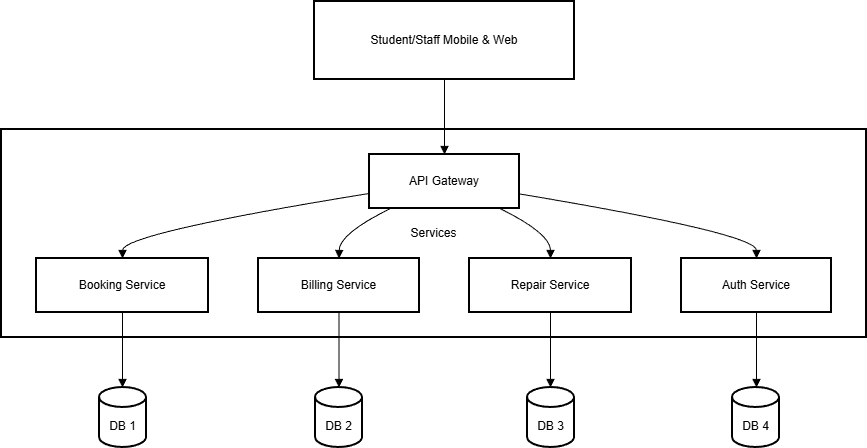

The diagram above was exported from draw.io. Its source (the exported page's mxGraphModel, read from the mxfile embedded in the PNG):
<mxGraphModel dx="1657" dy="780" grid="1" gridSize="10" guides="1" tooltips="1" connect="1" arrows="1" fold="1" page="1" pageScale="1" pageWidth="827" pageHeight="1169" math="0" shadow="0">
  <root>
    <mxCell id="0" />
    <mxCell id="1" parent="0" />
    <mxCell id="oQ6wtRcRy_HpRW9spscw-1" parent="1" style="whiteSpace=wrap;strokeWidth=2;" value="Services" vertex="1">
      <mxGeometry height="208" width="865" x="190" y="208" as="geometry" />
    </mxCell>
    <mxCell id="oQ6wtRcRy_HpRW9spscw-2" parent="1" style="whiteSpace=wrap;strokeWidth=2;" value="Student/Staff Mobile &amp; Web" vertex="1">
      <mxGeometry height="78" width="260" x="503" y="80" as="geometry" />
    </mxCell>
    <mxCell id="oQ6wtRcRy_HpRW9spscw-3" parent="1" style="whiteSpace=wrap;strokeWidth=2;" value="API Gateway" vertex="1">
      <mxGeometry height="54" width="150" x="558" y="233" as="geometry" />
    </mxCell>
    <mxCell id="oQ6wtRcRy_HpRW9spscw-4" parent="1" style="whiteSpace=wrap;strokeWidth=2;" value="Booking Service" vertex="1">
      <mxGeometry height="54" width="172" x="225" y="337" as="geometry" />
    </mxCell>
    <mxCell id="oQ6wtRcRy_HpRW9spscw-5" parent="1" style="whiteSpace=wrap;strokeWidth=2;" value="Billing Service" vertex="1">
      <mxGeometry height="54" width="161" x="447" y="337" as="geometry" />
    </mxCell>
    <mxCell id="oQ6wtRcRy_HpRW9spscw-6" parent="1" style="whiteSpace=wrap;strokeWidth=2;" value="Repair Service" vertex="1">
      <mxGeometry height="54" width="162" x="658" y="337" as="geometry" />
    </mxCell>
    <mxCell id="oQ6wtRcRy_HpRW9spscw-7" parent="1" style="whiteSpace=wrap;strokeWidth=2;" value="Auth Service" vertex="1">
      <mxGeometry height="54" width="150" x="870" y="337" as="geometry" />
    </mxCell>
    <mxCell id="oQ6wtRcRy_HpRW9spscw-8" parent="1" style="shape=cylinder3;boundedLbl=1;backgroundOutline=1;size=10;strokeWidth=2;whiteSpace=wrap;" value="DB 1" vertex="1">
      <mxGeometry height="60" width="47" x="288" y="466" as="geometry" />
    </mxCell>
    <mxCell id="oQ6wtRcRy_HpRW9spscw-9" parent="1" style="shape=cylinder3;boundedLbl=1;backgroundOutline=1;size=10;strokeWidth=2;whiteSpace=wrap;" value="DB 2" vertex="1">
      <mxGeometry height="60" width="47" x="504" y="466" as="geometry" />
    </mxCell>
    <mxCell id="oQ6wtRcRy_HpRW9spscw-10" parent="1" style="shape=cylinder3;boundedLbl=1;backgroundOutline=1;size=10;strokeWidth=2;whiteSpace=wrap;" value="DB 3" vertex="1">
      <mxGeometry height="60" width="47" x="716" y="466" as="geometry" />
    </mxCell>
    <mxCell id="oQ6wtRcRy_HpRW9spscw-11" parent="1" style="shape=cylinder3;boundedLbl=1;backgroundOutline=1;size=10;strokeWidth=2;whiteSpace=wrap;" value="DB 4" vertex="1">
      <mxGeometry height="60" width="47" x="921" y="466" as="geometry" />
    </mxCell>
    <mxCell id="oQ6wtRcRy_HpRW9spscw-12" edge="1" parent="1" source="oQ6wtRcRy_HpRW9spscw-2" style="curved=1;startArrow=none;endArrow=block;exitX=0.5;exitY=1;entryX=0.5;entryY=0;rounded=0;" target="oQ6wtRcRy_HpRW9spscw-3" value="">
      <mxGeometry relative="1" as="geometry">
        <Array as="points" />
      </mxGeometry>
    </mxCell>
    <mxCell id="oQ6wtRcRy_HpRW9spscw-13" edge="1" parent="1" source="oQ6wtRcRy_HpRW9spscw-3" style="curved=1;startArrow=none;endArrow=block;exitX=0;exitY=0.72;entryX=0.5;entryY=0;rounded=0;" target="oQ6wtRcRy_HpRW9spscw-4" value="">
      <mxGeometry relative="1" as="geometry">
        <Array as="points">
          <mxPoint x="311" y="312" />
        </Array>
      </mxGeometry>
    </mxCell>
    <mxCell id="oQ6wtRcRy_HpRW9spscw-14" edge="1" parent="1" source="oQ6wtRcRy_HpRW9spscw-3" style="curved=1;startArrow=none;endArrow=block;exitX=0.14;exitY=1;entryX=0.5;entryY=0;rounded=0;" target="oQ6wtRcRy_HpRW9spscw-5" value="">
      <mxGeometry relative="1" as="geometry">
        <Array as="points">
          <mxPoint x="528" y="312" />
        </Array>
      </mxGeometry>
    </mxCell>
    <mxCell id="oQ6wtRcRy_HpRW9spscw-15" edge="1" parent="1" source="oQ6wtRcRy_HpRW9spscw-3" style="curved=1;startArrow=none;endArrow=block;exitX=0.87;exitY=1;entryX=0.5;entryY=0;rounded=0;" target="oQ6wtRcRy_HpRW9spscw-6" value="">
      <mxGeometry relative="1" as="geometry">
        <Array as="points">
          <mxPoint x="739" y="312" />
        </Array>
      </mxGeometry>
    </mxCell>
    <mxCell id="oQ6wtRcRy_HpRW9spscw-16" edge="1" parent="1" source="oQ6wtRcRy_HpRW9spscw-3" style="curved=1;startArrow=none;endArrow=block;exitX=1;exitY=0.73;entryX=0.5;entryY=0;rounded=0;" target="oQ6wtRcRy_HpRW9spscw-7" value="">
      <mxGeometry relative="1" as="geometry">
        <Array as="points">
          <mxPoint x="945" y="312" />
        </Array>
      </mxGeometry>
    </mxCell>
    <mxCell id="oQ6wtRcRy_HpRW9spscw-17" edge="1" parent="1" source="oQ6wtRcRy_HpRW9spscw-4" style="curved=1;startArrow=none;endArrow=block;exitX=0.5;exitY=1;entryX=0.49;entryY=0;rounded=0;" target="oQ6wtRcRy_HpRW9spscw-8" value="">
      <mxGeometry relative="1" as="geometry">
        <Array as="points" />
      </mxGeometry>
    </mxCell>
    <mxCell id="oQ6wtRcRy_HpRW9spscw-18" edge="1" parent="1" source="oQ6wtRcRy_HpRW9spscw-5" style="curved=1;startArrow=none;endArrow=block;exitX=0.5;exitY=1;entryX=0.5;entryY=0;rounded=0;" target="oQ6wtRcRy_HpRW9spscw-9" value="">
      <mxGeometry relative="1" as="geometry">
        <Array as="points" />
      </mxGeometry>
    </mxCell>
    <mxCell id="oQ6wtRcRy_HpRW9spscw-19" edge="1" parent="1" source="oQ6wtRcRy_HpRW9spscw-6" style="curved=1;startArrow=none;endArrow=block;exitX=0.5;exitY=1;entryX=0.49;entryY=0;rounded=0;" target="oQ6wtRcRy_HpRW9spscw-10" value="">
      <mxGeometry relative="1" as="geometry">
        <Array as="points" />
      </mxGeometry>
    </mxCell>
    <mxCell id="oQ6wtRcRy_HpRW9spscw-20" edge="1" parent="1" source="oQ6wtRcRy_HpRW9spscw-7" style="curved=1;startArrow=none;endArrow=block;exitX=0.5;exitY=1;entryX=0.51;entryY=0;rounded=0;" target="oQ6wtRcRy_HpRW9spscw-11" value="">
      <mxGeometry relative="1" as="geometry">
        <Array as="points" />
      </mxGeometry>
    </mxCell>
  </root>
</mxGraphModel>